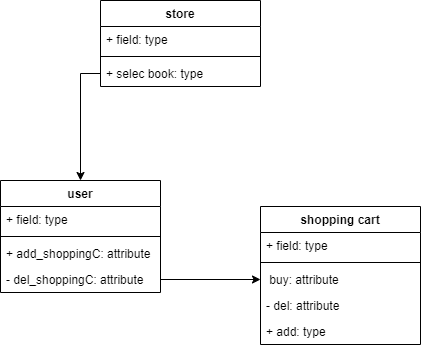

The diagram above was exported from draw.io. Its source (the exported page's mxGraphModel, read from the mxfile embedded in the PNG):
<mxGraphModel dx="1038" dy="579" grid="1" gridSize="10" guides="1" tooltips="1" connect="1" arrows="1" fold="1" page="1" pageScale="1" pageWidth="827" pageHeight="1169" math="0" shadow="0">
  <root>
    <mxCell id="0" />
    <mxCell id="1" parent="0" />
    <mxCell id="NPx_MtdjGmBaSLXYD2aG-1" value="user" style="swimlane;fontStyle=1;align=center;verticalAlign=top;childLayout=stackLayout;horizontal=1;startSize=26;horizontalStack=0;resizeParent=1;resizeParentMax=0;resizeLast=0;collapsible=1;marginBottom=0;" vertex="1" parent="1">
      <mxGeometry x="190" y="250" width="160" height="112" as="geometry">
        <mxRectangle x="190" y="250" width="60" height="26" as="alternateBounds" />
      </mxGeometry>
    </mxCell>
    <mxCell id="NPx_MtdjGmBaSLXYD2aG-2" value="+ field: type" style="text;strokeColor=none;fillColor=none;align=left;verticalAlign=top;spacingLeft=4;spacingRight=4;overflow=hidden;rotatable=0;points=[[0,0.5],[1,0.5]];portConstraint=eastwest;" vertex="1" parent="NPx_MtdjGmBaSLXYD2aG-1">
      <mxGeometry y="26" width="160" height="26" as="geometry" />
    </mxCell>
    <mxCell id="NPx_MtdjGmBaSLXYD2aG-3" value="" style="line;strokeWidth=1;fillColor=none;align=left;verticalAlign=middle;spacingTop=-1;spacingLeft=3;spacingRight=3;rotatable=0;labelPosition=right;points=[];portConstraint=eastwest;" vertex="1" parent="NPx_MtdjGmBaSLXYD2aG-1">
      <mxGeometry y="52" width="160" height="8" as="geometry" />
    </mxCell>
    <mxCell id="NPx_MtdjGmBaSLXYD2aG-10" value="+ add_shoppingC: attribute" style="text;strokeColor=none;fillColor=none;align=left;verticalAlign=top;spacingLeft=4;spacingRight=4;overflow=hidden;rotatable=0;points=[[0,0.5],[1,0.5]];portConstraint=eastwest;" vertex="1" parent="NPx_MtdjGmBaSLXYD2aG-1">
      <mxGeometry y="60" width="160" height="26" as="geometry" />
    </mxCell>
    <mxCell id="NPx_MtdjGmBaSLXYD2aG-11" value="- del_shoppingC: attribute" style="text;strokeColor=none;fillColor=none;align=left;verticalAlign=top;spacingLeft=4;spacingRight=4;overflow=hidden;rotatable=0;points=[[0,0.5],[1,0.5]];portConstraint=eastwest;" vertex="1" parent="NPx_MtdjGmBaSLXYD2aG-1">
      <mxGeometry y="86" width="160" height="26" as="geometry" />
    </mxCell>
    <mxCell id="NPx_MtdjGmBaSLXYD2aG-5" value="shopping cart" style="swimlane;fontStyle=1;align=center;verticalAlign=top;childLayout=stackLayout;horizontal=1;startSize=26;horizontalStack=0;resizeParent=1;resizeParentMax=0;resizeLast=0;collapsible=1;marginBottom=0;" vertex="1" parent="1">
      <mxGeometry x="450" y="276" width="160" height="138" as="geometry" />
    </mxCell>
    <mxCell id="NPx_MtdjGmBaSLXYD2aG-6" value="+ field: type" style="text;strokeColor=none;fillColor=none;align=left;verticalAlign=top;spacingLeft=4;spacingRight=4;overflow=hidden;rotatable=0;points=[[0,0.5],[1,0.5]];portConstraint=eastwest;" vertex="1" parent="NPx_MtdjGmBaSLXYD2aG-5">
      <mxGeometry y="26" width="160" height="26" as="geometry" />
    </mxCell>
    <mxCell id="NPx_MtdjGmBaSLXYD2aG-7" value="" style="line;strokeWidth=1;fillColor=none;align=left;verticalAlign=middle;spacingTop=-1;spacingLeft=3;spacingRight=3;rotatable=0;labelPosition=right;points=[];portConstraint=eastwest;" vertex="1" parent="NPx_MtdjGmBaSLXYD2aG-5">
      <mxGeometry y="52" width="160" height="8" as="geometry" />
    </mxCell>
    <mxCell id="NPx_MtdjGmBaSLXYD2aG-12" value=" buy: attribute" style="text;strokeColor=none;fillColor=none;align=left;verticalAlign=top;spacingLeft=4;spacingRight=4;overflow=hidden;rotatable=0;points=[[0,0.5],[1,0.5]];portConstraint=eastwest;" vertex="1" parent="NPx_MtdjGmBaSLXYD2aG-5">
      <mxGeometry y="60" width="160" height="26" as="geometry" />
    </mxCell>
    <mxCell id="NPx_MtdjGmBaSLXYD2aG-19" value="- del: attribute" style="text;strokeColor=none;fillColor=none;align=left;verticalAlign=top;spacingLeft=4;spacingRight=4;overflow=hidden;rotatable=0;points=[[0,0.5],[1,0.5]];portConstraint=eastwest;" vertex="1" parent="NPx_MtdjGmBaSLXYD2aG-5">
      <mxGeometry y="86" width="160" height="26" as="geometry" />
    </mxCell>
    <mxCell id="NPx_MtdjGmBaSLXYD2aG-8" value="+ add: type" style="text;strokeColor=none;fillColor=none;align=left;verticalAlign=top;spacingLeft=4;spacingRight=4;overflow=hidden;rotatable=0;points=[[0,0.5],[1,0.5]];portConstraint=eastwest;" vertex="1" parent="NPx_MtdjGmBaSLXYD2aG-5">
      <mxGeometry y="112" width="160" height="26" as="geometry" />
    </mxCell>
    <mxCell id="NPx_MtdjGmBaSLXYD2aG-13" value="store" style="swimlane;fontStyle=1;align=center;verticalAlign=top;childLayout=stackLayout;horizontal=1;startSize=26;horizontalStack=0;resizeParent=1;resizeParentMax=0;resizeLast=0;collapsible=1;marginBottom=0;" vertex="1" parent="1">
      <mxGeometry x="290" y="70" width="160" height="86" as="geometry" />
    </mxCell>
    <mxCell id="NPx_MtdjGmBaSLXYD2aG-14" value="+ field: type" style="text;strokeColor=none;fillColor=none;align=left;verticalAlign=top;spacingLeft=4;spacingRight=4;overflow=hidden;rotatable=0;points=[[0,0.5],[1,0.5]];portConstraint=eastwest;" vertex="1" parent="NPx_MtdjGmBaSLXYD2aG-13">
      <mxGeometry y="26" width="160" height="26" as="geometry" />
    </mxCell>
    <mxCell id="NPx_MtdjGmBaSLXYD2aG-15" value="" style="line;strokeWidth=1;fillColor=none;align=left;verticalAlign=middle;spacingTop=-1;spacingLeft=3;spacingRight=3;rotatable=0;labelPosition=right;points=[];portConstraint=eastwest;" vertex="1" parent="NPx_MtdjGmBaSLXYD2aG-13">
      <mxGeometry y="52" width="160" height="8" as="geometry" />
    </mxCell>
    <mxCell id="NPx_MtdjGmBaSLXYD2aG-16" value="+ selec book: type" style="text;strokeColor=none;fillColor=none;align=left;verticalAlign=top;spacingLeft=4;spacingRight=4;overflow=hidden;rotatable=0;points=[[0,0.5],[1,0.5]];portConstraint=eastwest;" vertex="1" parent="NPx_MtdjGmBaSLXYD2aG-13">
      <mxGeometry y="60" width="160" height="26" as="geometry" />
    </mxCell>
    <mxCell id="NPx_MtdjGmBaSLXYD2aG-17" style="edgeStyle=orthogonalEdgeStyle;rounded=0;orthogonalLoop=1;jettySize=auto;html=1;entryX=0.5;entryY=0;entryDx=0;entryDy=0;" edge="1" parent="1" source="NPx_MtdjGmBaSLXYD2aG-16" target="NPx_MtdjGmBaSLXYD2aG-1">
      <mxGeometry relative="1" as="geometry" />
    </mxCell>
    <mxCell id="NPx_MtdjGmBaSLXYD2aG-18" style="edgeStyle=orthogonalEdgeStyle;rounded=0;orthogonalLoop=1;jettySize=auto;html=1;entryX=0;entryY=0.5;entryDx=0;entryDy=0;" edge="1" parent="1" target="NPx_MtdjGmBaSLXYD2aG-12">
      <mxGeometry relative="1" as="geometry">
        <mxPoint x="350" y="323" as="sourcePoint" />
      </mxGeometry>
    </mxCell>
  </root>
</mxGraphModel>